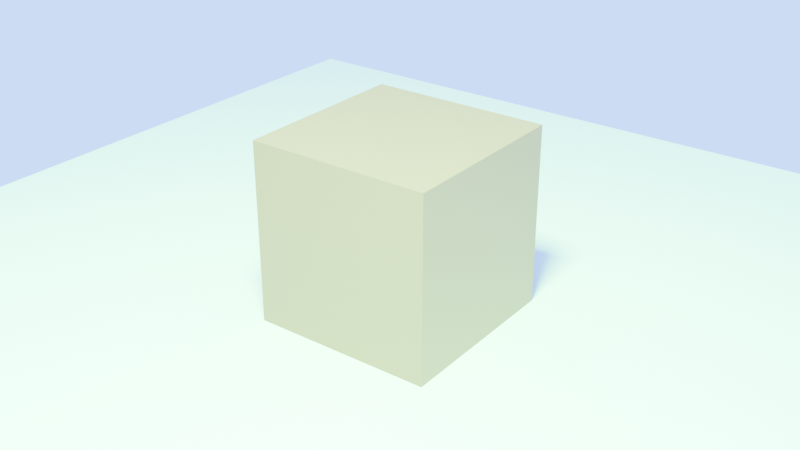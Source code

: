 # Source: scene.blend  (saved by Blender 5.2.45; exported with 4.5.12 LTS)
import bpy
from mathutils import Matrix  # noqa: F401  (used for matrix-valued properties, if any)

bpy.ops.wm.read_factory_settings(use_empty=True)
scene = bpy.context.scene
scene.name = 'Scene'

# ---- collections
col_collection = bpy.data.collections.new('Collection'); scene.collection.children.link(col_collection)

# ---- materials (node trees are filled in below, after node groups)
mat_fixture_material = bpy.data.materials.new('fixture_material')

# ---- material node trees
mat_fixture_material.use_nodes = True; mat_fixture_material.node_tree.nodes.clear()
_N = mat_fixture_material.node_tree.nodes; _L = mat_fixture_material.node_tree.links
n0 = _N.new('ShaderNodeBsdfPrincipled'); n0.name = 'Principled BSDF'; n0.location = (-200, 100)
n0.inputs[0].default_value = (0.6, 0.12, 0.03, 1.0)
n0.inputs[10].default_value = 0.005
n0.inputs[27].default_value = (0.1, 0.2, 0.5, 1.0)
n0.inputs[28].default_value = 0.2
n1 = _N.new('ShaderNodeOutputMaterial'); n1.name = 'Material Output'; n1.location = (200, 100)
_L.new(n0.outputs[0], n1.inputs[0])
n1.is_active_output = True

# ---- world
world_world = bpy.data.worlds.new('World'); scene.world = world_world
world_world.use_nodes = True; world_world.node_tree.nodes.clear()
_N = world_world.node_tree.nodes; _L = world_world.node_tree.links
n0 = _N.new('ShaderNodeOutputWorld'); n0.name = 'World Output'; n0.location = (200, 100)
n1 = _N.new('ShaderNodeBackground'); n1.name = 'Background'; n1.location = (-200, 100)
n1.inputs[0].default_value = (0.1, 0.3, 0.8, 1.0)
n1.inputs[1].default_value = 3.0
_L.new(n1.outputs[0], n0.inputs[0])
n0.is_active_output = True
world_world.color = (0.05088, 0.05088, 0.05088)
world_world.sun_shadow_jitter_overblur = 0.0

# ---- cameras
cam_camera_001 = bpy.data.cameras.new('Camera.001')

# ---- lights
light_area = bpy.data.lights.new('Area', 'AREA')
light_area.color = (0.1, 0.8, 0.2)
light_area.energy = 3500.0
light_area.size = 1.0
light_area.size_y = 1.0

# ---- meshes
me_cube_001 = bpy.data.meshes.new('Cube.001')
me_cube_001.from_pydata([(-0.5, -0.5, -0.5), (-0.5, -0.5, 0.5), (-0.5, 0.5, -0.5), (-0.5, 0.5, 0.5), (0.5, -0.5, -0.5), (0.5, -0.5, 0.5), (0.5, 0.5, -0.5), (0.5, 0.5, 0.5)], [], [(0, 1, 3, 2), (2, 3, 7, 6), (6, 7, 5, 4), (4, 5, 1, 0), (2, 6, 4, 0), (7, 3, 1, 5)])
_uv = me_cube_001.uv_layers.new(name='UVMap')
_uv.uv.foreach_set('vector', [0.375, 0.0, 0.625, 0.0, 0.625, 0.25, 0.375, 0.25, 0.375, 0.25, 0.625, 0.25, 0.625, 0.5, 0.375, 0.5, 0.375, 0.5, 0.625, 0.5, 0.625, 0.75, 0.375, 0.75, 0.375, 0.75, 0.625, 0.75, 0.625, 1.0, 0.375, 1.0, 0.125, 0.5, 0.375, 0.5, 0.375, 0.75, 0.125, 0.75, 0.625, 0.5, 0.875, 0.5, 0.875, 0.75, 0.625, 0.75])
me_cube_001.materials.append(mat_fixture_material)
me_cube_001.update()
me_plane = bpy.data.meshes.new('Plane')
me_plane.from_pydata([(-3.0, -3.0, 0.0), (3.0, -3.0, 0.0), (-3.0, 3.0, 0.0), (3.0, 3.0, 0.0)], [], [(0, 1, 3, 2)])
_uv = me_plane.uv_layers.new(name='UVMap')
_uv.uv.foreach_set('vector', [0.0, 0.0, 1.0, 0.0, 1.0, 1.0, 0.0, 1.0])
me_plane.update()

# ---- objects
ob_fixture_cube = bpy.data.objects.new('fixture_cube', me_cube_001)
ob_fixture_floor = bpy.data.objects.new('fixture_floor', me_plane)
ob_camera = bpy.data.objects.new('Camera', cam_camera_001)
ob_area = bpy.data.objects.new('Area', light_area)

# ---- transforms, parenting, visibility, modifiers, constraints
ob_fixture_cube.location = (0.0, 0.0, 0.5)
ob_fixture_floor.location = (0.0, 0.0, 0.0)
ob_camera.location = (3.0, -4.0, 3.0)
ob_camera.rotation_euler = (1.107, -5.551e-17, 0.6435)
ob_area.location = (1.0, -2.0, 5.0)

# ---- collection membership
col_collection.objects.link(ob_fixture_cube)
col_collection.objects.link(ob_fixture_floor)
col_collection.objects.link(ob_camera)
col_collection.objects.link(ob_area)

# ---- scene / render settings (as saved in the file)
scene.camera = ob_camera
scene.frame_start = 1; scene.frame_end = 250; scene.frame_set(1)
scene.render.engine = 'CYCLES'
scene.render.resolution_x = 640
scene.render.resolution_y = 360
scene.render.bake_bias = 0.0
scene.render.bake_samples = 0
scene.render.compositor_device = 'GPU'
scene.cycles.samples = 4
scene.eevee.use_volume_custom_range = False
scene.eevee.fast_gi_thickness_near = 0.1
scene.eevee.fast_gi_thickness_far = 0.0
scene.eevee.ray_tracing_options.screen_trace_thickness = 0.1
scene.view_settings.exposure = 1.25
bpy.context.view_layer.update()
